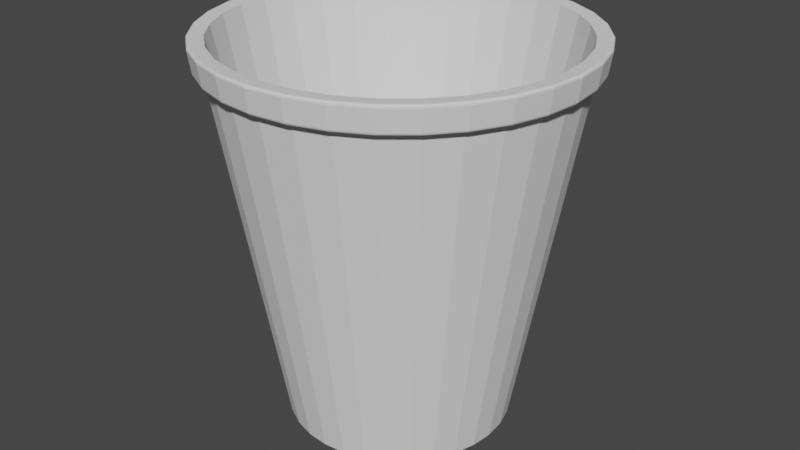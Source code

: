 # Source: copo.blend  (saved by Blender 3.5.10; exported with 4.5.12 LTS)
import bpy
from mathutils import Matrix  # noqa: F401  (used for matrix-valued properties, if any)

bpy.ops.wm.read_factory_settings(use_empty=True)
scene = bpy.context.scene
scene.name = 'Scene'

# ---- collections
col_collection = bpy.data.collections.new('Collection'); scene.collection.children.link(col_collection)

# ---- world
world_world = bpy.data.worlds.new('World'); scene.world = world_world
world_world.use_nodes = True; world_world.node_tree.nodes.clear()
_N = world_world.node_tree.nodes; _L = world_world.node_tree.links
n0 = _N.new('ShaderNodeOutputWorld'); n0.name = 'World Output'; n0.location = (300, 300)
n1 = _N.new('ShaderNodeBackground'); n1.name = 'Background'; n1.location = (10, 300)
n1.inputs[0].default_value = (0.05088, 0.05088, 0.05088, 1.0)
_L.new(n1.outputs[0], n0.inputs[0])
n0.is_active_output = True
world_world.color = (0.05088, 0.05088, 0.05088)
world_world.use_sun_shadow = False
world_world.sun_shadow_jitter_overblur = 0.0

# ---- meshes
me_circle = bpy.data.meshes.new('Circle')
me_circle.from_pydata([(0.0, 1.0, 0.0), (-0.1951, 0.9808, 0.0), (-0.3827, 0.9239, 0.0), (-0.5556, 0.8315, 0.0), (-0.7071, 0.7071, 0.0), (-0.8315, 0.5556, 0.0), (-0.9239, 0.3827, 0.0), (-0.9808, 0.1951, 0.0), (-1.0, 0.0, 0.0), (-0.9808, -0.1951, 0.0), (-0.9239, -0.3827, 0.0), (-0.8315, -0.5556, 0.0), (-0.7071, -0.7071, 0.0), (-0.5556, -0.8315, 0.0), (-0.3827, -0.9239, 0.0), (-0.1951, -0.9808, 0.0), (0.0, -1.0, 0.0), (0.1951, -0.9808, 0.0), (0.3827, -0.9239, 0.0), (0.5556, -0.8315, 0.0), (0.7071, -0.7071, 0.0), (0.8315, -0.5556, 0.0), (0.9239, -0.3827, 0.0), (0.9808, -0.1951, 0.0), (1.0, 0.0, 0.0), (0.9808, 0.1951, 0.0), (0.9239, 0.3827, 0.0), (0.8315, 0.5556, 0.0), (0.7071, 0.7071, 0.0), (0.5556, 0.8315, 0.0), (0.3827, 0.9239, 0.0), (0.1951, 0.9808, 0.0), (4.883e-09, 0.8713, 0.2013), (-0.17, 0.8545, 0.2013), (-0.3334, 0.8049, 0.2013), (-0.484, 0.7244, 0.2013), (-0.6161, 0.6161, 0.2013), (-0.7244, 0.484, 0.2013), (-0.8049, 0.3334, 0.2013), (-0.8545, 0.17, 0.2013), (-0.8713, -4.819e-09, 0.2013), (-0.8545, -0.17, 0.2013), (-0.8049, -0.3334, 0.2013), (-0.7244, -0.484, 0.2013), (-0.6161, -0.6161, 0.2013), (-0.484, -0.7244, 0.2013), (-0.3334, -0.8049, 0.2013), (-0.17, -0.8545, 0.2013), (4.883e-09, -0.8713, 0.2013), (0.17, -0.8545, 0.2013), (0.3334, -0.8049, 0.2013), (0.484, -0.7244, 0.2013), (0.6161, -0.6161, 0.2013), (0.7244, -0.484, 0.2013), (0.8049, -0.3334, 0.2013), (0.8545, -0.17, 0.2013), (0.8713, -4.819e-09, 0.2013), (0.8545, 0.17, 0.2013), (0.8049, 0.3334, 0.2013), (0.7244, 0.484, 0.2013), (0.6161, 0.6161, 0.2013), (0.484, 0.7244, 0.2013), (0.3334, 0.8049, 0.2013), (0.17, 0.8545, 0.2013), (-1.544, -7.292e-09, 3.193), (-1.515, 0.3013, 3.193), (1.427, -0.591, 3.193), (1.284, -0.8581, 3.193), (-1.515, -0.3013, 3.193), (1.515, -0.3013, 3.193), (-1.427, -0.591, 3.193), (1.544, -7.292e-09, 3.193), (-1.284, -0.8581, 3.193), (1.515, 0.3013, 3.193), (-1.092, -1.092, 3.193), (1.427, 0.591, 3.193), (-0.8581, -1.284, 3.193), (1.284, 0.8581, 3.193), (-0.591, -1.427, 3.193), (-0.3013, 1.515, 3.193), (6.222e-09, 1.544, 3.193), (1.092, 1.092, 3.193), (-0.3013, -1.515, 3.193), (-0.591, 1.427, 3.193), (0.8581, 1.284, 3.193), (6.222e-09, -1.544, 3.193), (-0.8581, 1.284, 3.193), (0.591, 1.427, 3.193), (0.3013, -1.515, 3.193), (-1.092, 1.092, 3.193), (0.3013, 1.515, 3.193), (0.591, -1.427, 3.193), (-1.284, 0.8581, 3.193), (0.8581, -1.284, 3.193), (-1.427, 0.591, 3.193), (1.092, -1.092, 3.193), (-0.3221, 1.619, 3.396), (-0.3175, 1.596, 3.421), (-0.3218, 1.618, 3.409), (-0.3201, 1.609, 3.419), (6.242e-09, 1.627, 3.421), (6.202e-09, 1.651, 3.396), (6.257e-09, 1.641, 3.419), (6.228e-09, 1.649, 3.409), (-0.6318, 1.525, 3.396), (-0.6227, 1.503, 3.421), (-0.6312, 1.524, 3.409), (-0.6279, 1.516, 3.419), (-0.9173, 1.373, 3.396), (-0.904, 1.353, 3.421), (-0.9164, 1.371, 3.409), (-0.9115, 1.364, 3.419), (-1.167, 1.167, 3.396), (-1.151, 1.151, 3.421), (-1.166, 1.166, 3.409), (-1.16, 1.16, 3.419), (-1.373, 0.9173, 3.396), (-1.353, 0.904, 3.421), (-1.371, 0.9164, 3.409), (-1.364, 0.9115, 3.419), (-1.525, 0.6318, 3.396), (-1.503, 0.6227, 3.421), (-1.524, 0.6312, 3.409), (-1.516, 0.6279, 3.419), (-1.619, 0.3221, 3.396), (-1.596, 0.3175, 3.421), (-1.618, 0.3218, 3.409), (-1.609, 0.3201, 3.419), (-1.651, -8.998e-09, 3.396), (-1.627, -8.78e-09, 3.421), (-1.649, -9.022e-09, 3.409), (-1.641, -8.906e-09, 3.419), (-1.619, -0.3221, 3.396), (-1.596, -0.3175, 3.421), (-1.618, -0.3218, 3.409), (-1.609, -0.3201, 3.419), (-1.525, -0.6318, 3.396), (-1.503, -0.6227, 3.421), (-1.524, -0.6312, 3.409), (-1.516, -0.6279, 3.419), (-1.373, -0.9173, 3.396), (-1.353, -0.904, 3.421), (-1.371, -0.9164, 3.409), (-1.364, -0.9115, 3.419), (-1.167, -1.167, 3.396), (-1.151, -1.151, 3.421), (-1.166, -1.166, 3.409), (-1.16, -1.16, 3.419), (-0.9173, -1.373, 3.396), (-0.904, -1.353, 3.421), (-0.9164, -1.371, 3.409), (-0.9115, -1.364, 3.419), (-0.6318, -1.525, 3.396), (-0.6227, -1.503, 3.421), (-0.6312, -1.524, 3.409), (-0.6279, -1.516, 3.419), (-0.3221, -1.619, 3.396), (-0.3175, -1.596, 3.421), (-0.3218, -1.618, 3.409), (-0.3201, -1.609, 3.419), (6.202e-09, -1.651, 3.396), (6.242e-09, -1.627, 3.421), (6.228e-09, -1.649, 3.409), (6.257e-09, -1.641, 3.419), (0.3221, -1.619, 3.396), (0.3175, -1.596, 3.421), (0.3218, -1.618, 3.409), (0.3201, -1.609, 3.419), (0.6318, -1.525, 3.396), (0.6227, -1.503, 3.421), (0.6312, -1.524, 3.409), (0.6279, -1.516, 3.419), (0.9173, -1.373, 3.396), (0.904, -1.353, 3.421), (0.9164, -1.371, 3.409), (0.9115, -1.364, 3.419), (1.167, -1.167, 3.396), (1.151, -1.151, 3.421), (1.166, -1.166, 3.409), (1.16, -1.16, 3.419), (1.373, -0.9173, 3.396), (1.353, -0.904, 3.421), (1.371, -0.9164, 3.409), (1.364, -0.9115, 3.419), (1.525, -0.6318, 3.396), (1.503, -0.6227, 3.421), (1.524, -0.6312, 3.409), (1.516, -0.6279, 3.419), (1.619, -0.3221, 3.396), (1.596, -0.3175, 3.421), (1.618, -0.3218, 3.409), (1.609, -0.3201, 3.419), (1.651, -8.998e-09, 3.396), (1.627, -8.78e-09, 3.421), (1.649, -9.022e-09, 3.409), (1.641, -8.906e-09, 3.419), (1.619, 0.3221, 3.396), (1.596, 0.3175, 3.421), (1.618, 0.3218, 3.409), (1.609, 0.3201, 3.419), (1.525, 0.6318, 3.396), (1.503, 0.6227, 3.421), (1.524, 0.6312, 3.409), (1.516, 0.6279, 3.419), (1.373, 0.9173, 3.396), (1.353, 0.904, 3.421), (1.371, 0.9164, 3.409), (1.364, 0.9115, 3.419), (1.167, 1.167, 3.396), (1.151, 1.151, 3.421), (1.166, 1.166, 3.409), (1.16, 1.16, 3.419), (0.9173, 1.373, 3.396), (0.904, 1.353, 3.421), (0.9164, 1.371, 3.409), (0.9115, 1.364, 3.419), (0.6318, 1.525, 3.396), (0.6227, 1.503, 3.421), (0.6312, 1.524, 3.409), (0.6279, 1.516, 3.419), (0.3221, 1.619, 3.396), (0.3175, 1.596, 3.421), (0.3218, 1.618, 3.409), (0.3201, 1.609, 3.419), (-1.623, -8.582e-09, 3.21), (-1.591, -8.244e-09, 3.185), (-1.617, -8.513e-09, 3.197), (-1.606, -8.382e-09, 3.187), (1.5, -0.6212, 3.21), (1.47, -0.6089, 3.185), (1.494, -0.6189, 3.197), (1.483, -0.6144, 3.187), (-1.592, -0.3167, 3.21), (-1.56, -0.3104, 3.185), (-1.586, -0.3155, 3.197), (-1.575, -0.3132, 3.187), (1.592, -0.3167, 3.21), (1.56, -0.3104, 3.185), (1.586, -0.3155, 3.197), (1.575, -0.3132, 3.187), (-1.5, -0.6212, 3.21), (-1.47, -0.6089, 3.185), (-1.494, -0.6189, 3.197), (-1.483, -0.6144, 3.187), (1.623, -8.582e-09, 3.21), (1.591, -8.244e-09, 3.185), (1.617, -8.513e-09, 3.197), (1.606, -8.382e-09, 3.187), (-1.35, -0.9018, 3.21), (-1.323, -0.8839, 3.185), (-1.345, -0.8986, 3.197), (-1.335, -0.892, 3.187), (1.592, 0.3167, 3.21), (1.56, 0.3104, 3.185), (1.586, 0.3155, 3.197), (1.575, 0.3132, 3.187), (-1.148, -1.148, 3.21), (-1.125, -1.125, 3.185), (-1.144, -1.144, 3.197), (-1.135, -1.135, 3.187), (1.5, 0.6212, 3.21), (1.47, 0.6089, 3.185), (1.494, 0.6189, 3.197), (1.483, 0.6144, 3.187), (-0.9018, -1.35, 3.21), (-0.8839, -1.323, 3.185), (-0.8986, -1.345, 3.197), (-0.892, -1.335, 3.187), (1.35, 0.9018, 3.21), (1.323, 0.8839, 3.185), (1.345, 0.8986, 3.197), (1.335, 0.892, 3.187), (-0.6212, -1.5, 3.21), (-0.6089, -1.47, 3.185), (-0.6189, -1.494, 3.197), (-0.6144, -1.483, 3.187), (-0.3167, 1.592, 3.21), (-0.3104, 1.56, 3.185), (-0.3155, 1.586, 3.197), (-0.3132, 1.575, 3.187), (1.148, 1.148, 3.21), (1.125, 1.125, 3.185), (1.144, 1.144, 3.197), (1.135, 1.135, 3.187), (-0.3167, -1.592, 3.21), (-0.3104, -1.56, 3.185), (-0.3155, -1.586, 3.197), (-0.3132, -1.575, 3.187), (-0.6212, 1.5, 3.21), (-0.6089, 1.47, 3.185), (-0.6189, 1.494, 3.197), (-0.6144, 1.483, 3.187), (0.9018, 1.35, 3.21), (0.8839, 1.323, 3.185), (0.8986, 1.345, 3.197), (0.892, 1.335, 3.187), (5.864e-09, -1.623, 3.21), (5.812e-09, -1.591, 3.185), (5.835e-09, -1.617, 3.197), (5.821e-09, -1.606, 3.187), (-0.9018, 1.35, 3.21), (-0.8839, 1.323, 3.185), (-0.8986, 1.345, 3.197), (-0.892, 1.335, 3.187), (0.6212, 1.5, 3.21), (0.6089, 1.47, 3.185), (0.6189, 1.494, 3.197), (0.6144, 1.483, 3.187), (0.3167, -1.592, 3.21), (0.3104, -1.56, 3.185), (0.3155, -1.586, 3.197), (0.3132, -1.575, 3.187), (-1.148, 1.148, 3.21), (-1.125, 1.125, 3.185), (-1.144, 1.144, 3.197), (-1.135, 1.135, 3.187), (0.3167, 1.592, 3.21), (0.3104, 1.56, 3.185), (0.3155, 1.586, 3.197), (0.3132, 1.575, 3.187), (0.6212, -1.5, 3.21), (0.6089, -1.47, 3.185), (0.6189, -1.494, 3.197), (0.6144, -1.483, 3.187), (-1.35, 0.9018, 3.21), (-1.323, 0.8839, 3.185), (-1.345, 0.8986, 3.197), (-1.335, 0.892, 3.187), (0.9018, -1.35, 3.21), (0.8839, -1.323, 3.185), (0.8986, -1.345, 3.197), (0.892, -1.335, 3.187), (-1.5, 0.6212, 3.21), (-1.47, 0.6089, 3.185), (-1.494, 0.6189, 3.197), (-1.483, 0.6144, 3.187), (1.148, -1.148, 3.21), (1.125, -1.125, 3.185), (1.144, -1.144, 3.197), (1.135, -1.135, 3.187), (-1.56, 0.3104, 3.185), (-1.592, 0.3167, 3.21), (-1.575, 0.3132, 3.187), (-1.586, 0.3155, 3.197), (1.323, -0.8839, 3.185), (1.35, -0.9018, 3.21), (1.335, -0.892, 3.187), (1.345, -0.8986, 3.197), (5.812e-09, 1.591, 3.185), (5.864e-09, 1.623, 3.21), (5.821e-09, 1.606, 3.187), (5.835e-09, 1.617, 3.197), (-0.295, 1.483, 3.413), (6.202e-09, 1.512, 3.413), (-0.5787, 1.397, 3.413), (-0.8402, 1.257, 3.413), (-1.069, 1.069, 3.413), (-1.257, 0.8402, 3.413), (-1.397, 0.5787, 3.413), (-1.483, 0.295, 3.413), (-1.512, -7.634e-09, 3.413), (-1.483, -0.295, 3.413), (-1.397, -0.5787, 3.413), (-1.257, -0.8402, 3.413), (-1.069, -1.069, 3.413), (-0.8402, -1.257, 3.413), (-0.5787, -1.397, 3.413), (-0.295, -1.483, 3.413), (6.202e-09, -1.512, 3.413), (0.295, -1.483, 3.413), (0.5787, -1.397, 3.413), (0.8402, -1.257, 3.413), (1.069, -1.069, 3.413), (1.257, -0.8402, 3.413), (1.397, -0.5787, 3.413), (1.483, -0.295, 3.413), (1.512, -7.634e-09, 3.413), (1.483, 0.295, 3.413), (1.397, 0.5787, 3.413), (1.257, 0.8402, 3.413), (1.069, 1.069, 3.413), (0.8402, 1.257, 3.413), (0.5787, 1.397, 3.413), (0.295, 1.483, 3.413)], [], [(1, 0, 31, 30, 29, 28, 27, 26, 25, 24, 23, 22, 21, 20, 19, 18, 17, 16, 15, 14, 13, 12, 11, 10, 9, 8, 7, 6, 5, 4, 3, 2), (33, 34, 35, 36, 37, 38, 39, 40, 41, 42, 43, 44, 45, 46, 47, 48, 49, 50, 51, 52, 53, 54, 55, 56, 57, 58, 59, 60, 61, 62, 63, 32), (372, 371, 173, 177), (70, 72, 249, 241), (308, 320, 168, 164), (71, 73, 253, 245), (296, 308, 164, 160), (72, 74, 257, 249), (284, 296, 160, 156), (73, 75, 261, 253), (272, 284, 156, 152), (74, 76, 265, 257), (264, 272, 152, 148), (75, 77, 269, 261), (256, 264, 148, 144), (76, 78, 273, 265), (248, 256, 144, 140), (77, 81, 281, 269), (240, 248, 140, 136), (81, 84, 293, 281), (232, 240, 136, 132), (78, 82, 285, 273), (224, 232, 132, 128), (79, 83, 289, 277), (341, 224, 128, 124), (80, 79, 277, 348), (332, 341, 124, 120), (82, 85, 297, 285), (324, 332, 120, 116), (316, 349, 101, 220), (83, 86, 301, 289), (312, 324, 116, 112), (304, 316, 220, 216), (20, 21, 67, 95), (6, 7, 65, 94), (19, 20, 95, 93), (5, 6, 94, 92), (18, 19, 93, 91), (31, 0, 80, 90), (4, 5, 92, 89), (17, 18, 91, 88), (30, 31, 90, 87), (3, 4, 89, 86), (16, 17, 88, 85), (29, 30, 87, 84), (2, 3, 86, 83), (15, 16, 85, 82), (28, 29, 84, 81), (1, 2, 83, 79), (14, 15, 82, 78), (27, 28, 81, 77), (0, 1, 79, 80), (13, 14, 78, 76), (26, 27, 77, 75), (12, 13, 76, 74), (25, 26, 75, 73), (11, 12, 74, 72), (24, 25, 73, 71), (10, 11, 72, 70), (23, 24, 71, 69), (9, 10, 70, 68), (22, 23, 69, 66), (8, 9, 68, 64), (21, 22, 66, 67), (7, 8, 64, 65), (361, 360, 129, 133), (375, 374, 185, 189), (362, 361, 133, 137), (376, 375, 189, 193), (363, 362, 137, 141), (377, 376, 193, 197), (364, 363, 141, 145), (378, 377, 197, 201), (365, 364, 145, 149), (379, 378, 201, 205), (366, 365, 149, 153), (380, 379, 205, 209), (367, 366, 153, 157), (354, 352, 97, 105), (381, 380, 209, 213), (368, 367, 157, 161), (353, 383, 221, 100), (382, 381, 213, 217), (369, 368, 161, 165), (356, 355, 109, 113), (383, 382, 217, 221), (370, 369, 165, 169), (357, 356, 113, 117), (64, 68, 233, 225), (320, 328, 172, 168), (358, 357, 117, 121), (355, 354, 105, 109), (371, 370, 169, 173), (359, 358, 121, 125), (373, 372, 177, 181), (360, 359, 125, 129), (374, 373, 181, 185), (69, 71, 245, 237), (95, 67, 344, 337), (328, 336, 176, 172), (67, 66, 229, 344), (94, 65, 340, 333), (336, 345, 180, 176), (65, 64, 225, 340), (93, 95, 337, 329), (345, 228, 184, 180), (68, 70, 241, 233), (92, 94, 333, 325), (228, 236, 188, 184), (66, 69, 237, 229), (91, 93, 329, 321), (236, 244, 192, 188), (90, 80, 348, 317), (244, 252, 196, 192), (89, 92, 325, 313), (252, 260, 200, 196), (88, 91, 321, 309), (260, 268, 204, 200), (349, 276, 96, 101), (87, 90, 317, 305), (268, 280, 208, 204), (276, 288, 104, 96), (86, 89, 313, 301), (280, 292, 212, 208), (288, 300, 108, 104), (85, 88, 309, 297), (292, 304, 216, 212), (300, 312, 112, 108), (84, 87, 305, 293), (97, 100, 102, 99), (99, 102, 103, 98), (98, 103, 101, 96), (105, 97, 99, 107), (107, 99, 98, 106), (106, 98, 96, 104), (109, 105, 107, 111), (111, 107, 106, 110), (110, 106, 104, 108), (113, 109, 111, 115), (115, 111, 110, 114), (114, 110, 108, 112), (117, 113, 115, 119), (119, 115, 114, 118), (118, 114, 112, 116), (121, 117, 119, 123), (123, 119, 118, 122), (122, 118, 116, 120), (125, 121, 123, 127), (127, 123, 122, 126), (126, 122, 120, 124), (129, 125, 127, 131), (131, 127, 126, 130), (130, 126, 124, 128), (133, 129, 131, 135), (135, 131, 130, 134), (134, 130, 128, 132), (137, 133, 135, 139), (139, 135, 134, 138), (138, 134, 132, 136), (141, 137, 139, 143), (143, 139, 138, 142), (142, 138, 136, 140), (145, 141, 143, 147), (147, 143, 142, 146), (146, 142, 140, 144), (149, 145, 147, 151), (151, 147, 146, 150), (150, 146, 144, 148), (153, 149, 151, 155), (155, 151, 150, 154), (154, 150, 148, 152), (157, 153, 155, 159), (159, 155, 154, 158), (158, 154, 152, 156), (161, 157, 159, 163), (163, 159, 158, 162), (162, 158, 156, 160), (165, 161, 163, 167), (167, 163, 162, 166), (166, 162, 160, 164), (169, 165, 167, 171), (171, 167, 166, 170), (170, 166, 164, 168), (173, 169, 171, 175), (175, 171, 170, 174), (174, 170, 168, 172), (177, 173, 175, 179), (179, 175, 174, 178), (178, 174, 172, 176), (181, 177, 179, 183), (183, 179, 178, 182), (182, 178, 176, 180), (185, 181, 183, 187), (187, 183, 182, 186), (186, 182, 180, 184), (189, 185, 187, 191), (191, 187, 186, 190), (190, 186, 184, 188), (193, 189, 191, 195), (195, 191, 190, 194), (194, 190, 188, 192), (197, 193, 195, 199), (199, 195, 194, 198), (198, 194, 192, 196), (201, 197, 199, 203), (203, 199, 198, 202), (202, 198, 196, 200), (205, 201, 203, 207), (207, 203, 202, 206), (206, 202, 200, 204), (209, 205, 207, 211), (211, 207, 206, 210), (210, 206, 204, 208), (213, 209, 211, 215), (215, 211, 210, 214), (214, 210, 208, 212), (217, 213, 215, 219), (219, 215, 214, 218), (218, 214, 212, 216), (221, 217, 219, 223), (223, 219, 218, 222), (222, 218, 216, 220), (100, 221, 223, 102), (102, 223, 222, 103), (103, 222, 220, 101), (345, 336, 338, 347), (347, 338, 339, 346), (346, 339, 337, 344), (341, 332, 334, 343), (343, 334, 335, 342), (342, 335, 333, 340), (336, 328, 330, 338), (338, 330, 331, 339), (339, 331, 329, 337), (332, 324, 326, 334), (334, 326, 327, 335), (335, 327, 325, 333), (328, 320, 322, 330), (330, 322, 323, 331), (331, 323, 321, 329), (349, 316, 318, 351), (351, 318, 319, 350), (350, 319, 317, 348), (324, 312, 314, 326), (326, 314, 315, 327), (327, 315, 313, 325), (320, 308, 310, 322), (322, 310, 311, 323), (323, 311, 309, 321), (316, 304, 306, 318), (318, 306, 307, 319), (319, 307, 305, 317), (312, 300, 302, 314), (314, 302, 303, 315), (315, 303, 301, 313), (308, 296, 298, 310), (310, 298, 299, 311), (311, 299, 297, 309), (304, 292, 294, 306), (306, 294, 295, 307), (307, 295, 293, 305), (300, 288, 290, 302), (302, 290, 291, 303), (303, 291, 289, 301), (296, 284, 286, 298), (298, 286, 287, 299), (299, 287, 285, 297), (292, 280, 282, 294), (294, 282, 283, 295), (295, 283, 281, 293), (288, 276, 278, 290), (290, 278, 279, 291), (291, 279, 277, 289), (284, 272, 274, 286), (286, 274, 275, 287), (287, 275, 273, 285), (280, 268, 270, 282), (282, 270, 271, 283), (283, 271, 269, 281), (276, 349, 351, 278), (278, 351, 350, 279), (279, 350, 348, 277), (272, 264, 266, 274), (274, 266, 267, 275), (275, 267, 265, 273), (268, 260, 262, 270), (270, 262, 263, 271), (271, 263, 261, 269), (264, 256, 258, 266), (266, 258, 259, 267), (267, 259, 257, 265), (260, 252, 254, 262), (262, 254, 255, 263), (263, 255, 253, 261), (256, 248, 250, 258), (258, 250, 251, 259), (259, 251, 249, 257), (252, 244, 246, 254), (254, 246, 247, 255), (255, 247, 245, 253), (248, 240, 242, 250), (250, 242, 243, 251), (251, 243, 241, 249), (244, 236, 238, 246), (246, 238, 239, 247), (247, 239, 237, 245), (240, 232, 234, 242), (242, 234, 235, 243), (243, 235, 233, 241), (236, 228, 230, 238), (238, 230, 231, 239), (239, 231, 229, 237), (232, 224, 226, 234), (234, 226, 227, 235), (235, 227, 225, 233), (228, 345, 347, 230), (230, 347, 346, 231), (231, 346, 344, 229), (224, 341, 343, 226), (226, 343, 342, 227), (227, 342, 340, 225), (352, 353, 100, 97), (33, 32, 353, 352), (34, 33, 352, 354), (35, 34, 354, 355), (36, 35, 355, 356), (37, 36, 356, 357), (38, 37, 357, 358), (39, 38, 358, 359), (40, 39, 359, 360), (41, 40, 360, 361), (42, 41, 361, 362), (43, 42, 362, 363), (44, 43, 363, 364), (45, 44, 364, 365), (46, 45, 365, 366), (47, 46, 366, 367), (48, 47, 367, 368), (49, 48, 368, 369), (50, 49, 369, 370), (51, 50, 370, 371), (52, 51, 371, 372), (53, 52, 372, 373), (54, 53, 373, 374), (55, 54, 374, 375), (56, 55, 375, 376), (57, 56, 376, 377), (58, 57, 377, 378), (59, 58, 378, 379), (60, 59, 379, 380), (61, 60, 380, 381), (62, 61, 381, 382), (63, 62, 382, 383), (32, 63, 383, 353)])
_uv = me_circle.uv_layers.new(name='UVMap')
_uv.uv.foreach_set('vector', [0.0, 0.0, 0.0, 0.0, 0.0, 0.0, 0.0, 0.0, 0.0, 0.0, 0.0, 0.0, 0.0, 0.0, 0.0, 0.0, 0.0, 0.0, 0.0, 0.0, 0.0, 0.0, 0.0, 0.0, 0.0, 0.0, 0.0, 0.0, 0.0, 0.0, 0.0, 0.0, 0.0, 0.0, 0.0, 0.0, 0.0, 0.0, 0.0, 0.0, 0.0, 0.0, 0.0, 0.0, 0.0, 0.0, 0.0, 0.0, 0.0, 0.0, 0.0, 0.0, 0.0, 0.0, 0.0, 0.0, 0.0, 0.0, 0.0, 0.0, 0.0, 0.0, 0.0, 0.0, 0.0, 0.0, 0.0, 0.0, 0.0, 0.0, 0.0, 0.0, 0.0, 0.0, 0.0, 0.0, 0.0, 0.0, 0.0, 0.0, 0.0, 0.0, 0.0, 0.0, 0.0, 0.0, 0.0, 0.0, 0.0, 0.0, 0.0, 0.0, 0.0, 0.0, 0.0, 0.0, 0.0, 0.0, 0.0, 0.0, 0.0, 0.0, 0.0, 0.0, 0.0, 0.0, 0.0, 0.0, 0.0, 0.0, 0.0, 0.0, 0.0, 0.0, 0.0, 0.0, 0.0, 0.0, 0.0, 0.0, 0.0, 0.0, 0.0, 0.0, 0.0, 0.0, 0.0, 0.0, 0.0, 0.0, 0.0, 0.0, 0.0, 0.0, 0.0, 0.0, 0.0, 0.0, 0.0, 0.0, 0.0, 0.0, 0.0, 0.0, 0.0, 0.0, 0.0, 0.0, 0.0, 0.0, 0.0, 0.0, 0.0, 0.0, 0.0, 0.0, 0.0, 0.0, 0.0, 0.0, 0.0, 0.0, 0.0, 0.0, 0.0, 0.0, 0.0, 0.0, 0.0, 0.0, 0.0, 0.0, 0.0, 0.0, 0.0, 0.0, 0.0, 0.0, 0.0, 0.0, 0.0, 0.0, 0.0, 0.0, 0.0, 0.0, 0.0, 0.0, 0.0, 0.0, 0.0, 0.0, 0.0, 0.0, 0.0, 0.0, 0.0, 0.0, 0.0, 0.0, 0.0, 0.0, 0.0, 0.0, 0.0, 0.0, 0.0, 0.0, 0.0, 0.0, 0.0, 0.0, 0.0, 0.0, 0.0, 0.0, 0.0, 0.0, 0.0, 0.0, 0.0, 0.0, 0.0, 0.0, 0.0, 0.0, 0.0, 0.0, 0.0, 0.0, 0.0, 0.0, 0.0, 0.0, 0.0, 0.0, 0.0, 0.0, 0.0, 0.0, 0.0, 0.0, 0.0, 0.0, 0.0, 0.0, 0.0, 0.0, 0.0, 0.0, 0.0, 0.0, 0.0, 0.0, 0.0, 0.0, 0.0, 0.0, 0.0, 0.0, 0.0, 0.0, 0.0, 0.0, 0.0, 0.0, 0.0, 0.0, 0.0, 0.0, 0.0, 0.0, 0.0, 0.0, 0.0, 0.0, 0.0, 0.0, 0.0, 0.0, 0.0, 0.0, 0.0, 0.0, 0.0, 0.0, 0.0, 0.0, 0.0, 0.0, 0.0, 0.0, 0.0, 0.0, 0.0, 0.0, 0.0, 0.0, 0.0, 0.0, 0.0, 0.0, 0.0, 0.0, 0.0, 0.0, 0.0, 0.0, 0.0, 0.0, 0.0, 0.0, 0.0, 0.0, 0.0, 0.0, 0.0, 0.0, 0.0, 0.0, 0.0, 0.0, 0.0, 0.0, 0.0, 0.0, 0.0, 0.0, 0.0, 0.0, 0.0, 0.0, 0.0, 0.0, 0.0, 0.0, 0.0, 0.0, 0.0, 0.0, 0.0, 0.0, 0.0, 0.0, 0.0, 0.0, 0.0, 0.0, 0.0, 0.0, 0.0, 0.0, 0.0, 0.0, 0.0, 0.0, 0.0, 0.0, 0.0, 0.0, 0.0, 0.0, 0.0, 0.0, 0.0, 0.0, 0.0, 0.0, 0.0, 0.0, 0.0, 0.0, 0.0, 0.0, 0.0, 0.0, 0.0, 0.0, 0.0, 0.0, 0.0, 0.0, 0.0, 0.0, 0.0, 0.0, 0.0, 0.0, 0.0, 0.0, 0.0, 0.0, 0.0, 0.0, 0.0, 0.0, 0.0, 0.0, 0.0, 0.0, 0.0, 0.0, 0.0, 0.0, 0.0, 0.0, 0.0, 0.0, 0.0, 0.0, 0.0, 0.0, 0.0, 0.0, 0.0, 0.0, 0.0, 0.0, 0.0, 0.0, 0.0, 0.0, 0.0, 0.0, 0.0, 0.0, 0.0, 0.0, 0.0, 0.0, 0.0, 0.0, 0.0, 0.0, 0.0, 0.0, 0.0, 0.0, 0.0, 0.0, 0.0, 0.0, 0.0, 0.0, 0.0, 0.0, 0.0, 0.0, 0.0, 0.0, 0.0, 0.0, 0.0, 0.0, 0.0, 0.0, 0.0, 0.0, 0.0, 0.0, 0.0, 0.0, 0.0, 0.0, 0.0, 0.0, 0.0, 0.0, 0.0, 0.0, 0.0, 0.0, 0.0, 0.0, 0.0, 0.0, 0.0, 0.0, 0.0, 0.0, 0.0, 0.0, 0.0, 0.0, 0.0, 0.0, 0.0, 0.0, 0.0, 0.0, 0.0, 0.0, 0.0, 0.0, 0.0, 0.0, 0.0, 0.0, 0.0, 0.0, 0.0, 0.0, 0.0, 0.0, 0.0, 0.0, 0.0, 0.0, 0.0, 0.0, 0.0, 0.0, 0.0, 0.0, 0.0, 0.0, 0.0, 0.0, 0.0, 0.0, 0.0, 0.0, 0.0, 0.0, 0.0, 0.0, 0.0, 0.0, 0.0, 0.0, 0.0, 0.0, 0.0, 0.0, 0.0, 0.0, 0.0, 0.0, 0.0, 0.0, 0.0, 0.0, 0.0, 0.0, 0.0, 0.0, 0.0, 0.0, 0.0, 0.0, 0.0, 0.0, 0.0, 0.0, 0.0, 0.0, 0.0, 0.0, 0.0, 0.0, 0.0, 0.0, 0.0, 0.0, 0.0, 0.0, 0.0, 0.0, 0.0, 0.0, 0.0, 0.0, 0.0, 0.0, 0.0, 0.0, 0.0, 0.0, 0.0, 0.0, 0.0, 0.0, 0.0, 0.0, 0.0, 0.0, 0.0, 0.0, 0.0, 0.0, 0.0, 0.0, 0.0, 0.0, 0.0, 0.0, 0.0, 0.0, 0.0, 0.0, 0.0, 0.0, 0.0, 0.0, 0.0, 0.0, 0.0, 0.0, 0.0, 0.0, 0.0, 0.0, 0.0, 0.0, 0.0, 0.0, 0.0, 0.0, 0.0, 0.0, 0.0, 0.0, 0.0, 0.0, 0.0, 0.0, 0.0, 0.0, 0.0, 0.0, 0.0, 0.0, 0.0, 0.0, 0.0, 0.0, 0.0, 0.0, 0.0, 0.0, 0.0, 0.0, 0.0, 0.0, 0.0, 0.0, 0.0, 0.0, 0.0, 0.0, 0.0, 0.0, 0.0, 0.0, 0.0, 0.0, 0.0, 0.0, 0.0, 0.0, 0.0, 0.0, 0.0, 0.0, 0.0, 0.0, 0.0, 0.0, 0.0, 0.0, 0.0, 0.0, 0.0, 0.0, 0.0, 0.0, 0.0, 0.0, 0.0, 0.0, 0.0, 0.0, 0.0, 0.0, 0.0, 0.0, 0.0, 0.0, 0.0, 0.0, 0.0, 0.0, 0.0, 0.0, 0.0, 0.0, 0.0, 0.0, 0.0, 0.0, 0.0, 0.0, 0.0, 0.0, 0.0, 0.0, 0.0, 0.0, 0.0, 0.0, 0.0, 0.0, 0.0, 0.0, 0.0, 0.0, 0.0, 0.0, 0.0, 0.0, 0.0, 0.0, 0.0, 0.0, 0.0, 0.0, 0.0, 0.0, 0.0, 0.0, 0.0, 0.0, 0.0, 0.0, 0.0, 0.0, 0.0, 0.0, 0.0, 0.0, 0.0, 0.0, 0.0, 0.0, 0.0, 0.0, 0.0, 0.0, 0.0, 0.0, 0.0, 0.0, 0.0, 0.0, 0.0, 0.0, 0.0, 0.0, 0.0, 0.0, 0.0, 0.0, 0.0, 0.0, 0.0, 0.0, 0.0, 0.0, 0.0, 0.0, 0.0, 0.0, 0.0, 0.0, 0.0, 0.0, 0.0, 0.0, 0.0, 0.0, 0.0, 0.0, 0.0, 0.0, 0.0, 0.0, 0.0, 0.0, 0.0, 0.0, 0.0, 0.0, 0.0, 0.0, 0.0, 0.0, 0.0, 0.0, 0.0, 0.0, 0.0, 0.0, 0.0, 0.0, 0.0, 0.0, 0.0, 0.0, 0.0, 0.0, 0.0, 0.0, 0.0, 0.0, 0.0, 0.0, 0.0, 0.0, 0.0, 0.0, 0.0, 0.0, 0.0, 0.0, 0.0, 0.0, 0.0, 0.0, 0.0, 0.0, 0.0, 0.0, 0.0, 0.0, 0.0, 0.0, 0.0, 0.0, 0.0, 0.0, 0.0, 0.0, 0.0, 0.0, 0.0, 0.0, 0.0, 0.0, 0.0, 0.0, 0.0, 0.0, 0.0, 0.0, 0.0, 0.0, 0.0, 0.0, 0.0, 0.0, 0.0, 0.0, 0.0, 0.0, 0.0, 0.0, 0.0, 0.0, 0.0, 0.0, 0.0, 0.0, 0.0, 0.0, 0.0, 0.0, 0.0, 0.0, 0.0, 0.0, 0.0, 0.0, 0.0, 0.0, 0.0, 0.0, 0.0, 0.0, 0.0, 0.0, 0.0, 0.0, 0.0, 0.0, 0.0, 0.0, 0.0, 0.0, 0.0, 0.0, 0.0, 0.0, 0.0, 0.0, 0.0, 0.0, 0.0, 0.0, 0.0, 0.0, 0.0, 0.0, 0.0, 0.0, 0.0, 0.0, 0.0, 0.0, 0.0, 0.0, 0.0, 0.0, 0.0, 0.0, 0.0, 0.0, 0.0, 0.0, 0.0, 0.0, 0.0, 0.0, 0.0, 0.0, 0.0, 0.0, 0.0, 0.0, 0.0, 0.0, 0.0, 0.0, 0.0, 0.0, 0.0, 0.0, 0.0, 0.0, 0.0, 0.0, 0.0, 0.0, 0.0, 0.0, 0.0, 0.0, 0.0, 0.0, 0.0, 0.0, 0.0, 0.0, 0.0, 0.0, 0.0, 0.0, 0.0, 0.0, 0.0, 0.0, 0.0, 0.0, 0.0, 0.0, 0.0, 0.0, 0.0, 0.0, 0.0, 0.0, 0.0, 0.0, 0.0, 0.0, 0.0, 0.0, 0.0, 0.0, 0.0, 0.0, 0.0, 0.0, 0.0, 0.0, 0.0, 0.0, 0.0, 0.0, 0.0, 0.0, 0.0, 0.0, 0.0, 0.0, 0.0, 0.0, 0.0, 0.0, 0.0, 0.0, 0.0, 0.0, 0.0, 0.0, 0.0, 0.0, 0.0, 0.0, 0.0, 0.0, 0.0, 0.0, 0.0, 0.0, 0.0, 0.0, 0.0, 0.0, 0.0, 0.0, 0.0, 0.0, 0.0, 0.0, 0.0, 0.0, 0.0, 0.0, 0.0, 0.0, 0.0, 0.0, 0.0, 0.0, 0.0, 0.0, 0.0, 0.0, 0.0, 0.0, 0.0, 0.0, 0.0, 0.0, 0.0, 0.0, 0.0, 0.0, 0.0, 0.0, 0.0, 0.0, 0.0, 0.0, 0.0, 0.0, 0.0, 0.0, 0.0, 0.0, 0.0, 0.0, 0.0, 0.0, 0.0, 0.0, 0.0, 0.0, 0.0, 0.0, 0.0, 0.0, 0.0, 0.0, 0.0, 0.0, 0.0, 0.0, 0.0, 0.0, 0.0, 0.0, 0.0, 0.0, 0.0, 0.0, 0.0, 0.0, 0.0, 0.0, 0.0, 0.0, 0.0, 0.0, 0.0, 0.0, 0.0, 0.0, 0.0, 0.0, 0.0, 0.0, 0.0, 0.0, 0.0, 0.0, 0.0, 0.0, 0.0, 0.0, 0.0, 0.0, 0.0, 0.0, 0.0, 0.0, 0.0, 0.0, 0.0, 0.0, 0.0, 0.0, 0.0, 0.0, 0.0, 0.0, 0.0, 0.0, 0.0, 0.0, 0.0, 0.0, 0.0, 0.0, 0.0, 0.0, 0.0, 0.0, 0.0, 0.0, 0.0, 0.0, 0.0, 0.0, 0.0, 0.0, 0.0, 0.0, 0.0, 0.0, 0.0, 0.0, 0.0, 0.0, 0.0, 0.0, 0.0, 0.0, 0.0, 0.0, 0.0, 0.0, 0.0, 0.0, 0.0, 0.0, 0.0, 0.0, 0.0, 0.0, 0.0, 0.0, 0.0, 0.0, 0.0, 0.0, 0.0, 0.0, 0.0, 0.0, 0.0, 0.0, 0.0, 0.0, 0.0, 0.0, 0.0, 0.0, 0.0, 0.0, 0.0, 0.0, 0.0, 0.0, 0.0, 0.0, 0.0, 0.0, 0.0, 0.0, 0.0, 0.0, 0.0, 0.0, 0.0, 0.0, 0.0, 0.0, 0.0, 0.0, 0.0, 0.0, 0.0, 0.0, 0.0, 0.0, 0.0, 0.0, 0.0, 0.0, 0.0, 0.0, 0.0, 0.0, 0.0, 0.0, 0.0, 0.0, 0.0, 0.0, 0.0, 0.0, 0.0, 0.0, 0.0, 0.0, 0.0, 0.0, 0.0, 0.0, 0.0, 0.0, 0.0, 0.0, 0.0, 0.0, 0.0, 0.0, 0.0, 0.0, 0.0, 0.0, 0.0, 0.0, 0.0, 0.0, 0.0, 0.0, 0.0, 0.0, 0.0, 0.0, 0.0, 0.0, 0.0, 0.0, 0.0, 0.0, 0.0, 0.0, 0.0, 0.0, 0.0, 0.0, 0.0, 0.0, 0.0, 0.0, 0.0, 0.0, 0.0, 0.0, 0.0, 0.0, 0.0, 0.0, 0.0, 0.0, 0.0, 0.0, 0.0, 0.0, 0.0, 0.0, 0.0, 0.0, 0.0, 0.0, 0.0, 0.0, 0.0, 0.0, 0.0, 0.0, 0.0, 0.0, 0.0, 0.0, 0.0, 0.0, 0.0, 0.0, 0.0, 0.0, 0.0, 0.0, 0.0, 0.0, 0.0, 0.0, 0.0, 0.0, 0.0, 0.0, 0.0, 0.0, 0.0, 0.0, 0.0, 0.0, 0.0, 0.0, 0.0, 0.0, 0.0, 0.0, 0.0, 0.0, 0.0, 0.0, 0.0, 0.0, 0.0, 0.0, 0.0, 0.0, 0.0, 0.0, 0.0, 0.0, 0.0, 0.0, 0.0, 0.0, 0.0, 0.0, 0.0, 0.0, 0.0, 0.0, 0.0, 0.0, 0.0, 0.0, 0.0, 0.0, 0.0, 0.0, 0.0, 0.0, 0.0, 0.0, 0.0, 0.0, 0.0, 0.0, 0.0, 0.0, 0.0, 0.0, 0.0, 0.0, 0.0, 0.0, 0.0, 0.0, 0.0, 0.0, 0.0, 0.0, 0.0, 0.0, 0.0, 0.0, 0.0, 0.0, 0.0, 0.0, 0.0, 0.0, 0.0, 0.0, 0.0, 0.0, 0.0, 0.0, 0.0, 0.0, 0.0, 0.0, 0.0, 0.0, 0.0, 0.0, 0.0, 0.0, 0.0, 0.0, 0.0, 0.0, 0.0, 0.0, 0.0, 0.0, 0.0, 0.0, 0.0, 0.0, 0.0, 0.0, 0.0, 0.0, 0.0, 0.0, 0.0, 0.0, 0.0, 0.0, 0.0, 0.0, 0.0, 0.0, 0.0, 0.0, 0.0, 0.0, 0.0, 0.0, 0.0, 0.0, 0.0, 0.0, 0.0, 0.0, 0.0, 0.0, 0.0, 0.0, 0.0, 0.0, 0.0, 0.0, 0.0, 0.0, 0.0, 0.0, 0.0, 0.0, 0.0, 0.0, 0.0, 0.0, 0.0, 0.0, 0.0, 0.0, 0.0, 0.0, 0.0, 0.0, 0.0, 0.0, 0.0, 0.0, 0.0, 0.0, 0.0, 0.0, 0.0, 0.0, 0.0, 0.0, 0.0, 0.0, 0.0, 0.0, 0.0, 0.0, 0.0, 0.0, 0.0, 0.0, 0.0, 0.0, 0.0, 0.0, 0.0, 0.0, 0.0, 0.0, 0.0, 0.0, 0.0, 0.0, 0.0, 0.0, 0.0, 0.0, 0.0, 0.0, 0.0, 0.0, 0.0, 0.0, 0.0, 0.0, 0.0, 0.0, 0.0, 0.0, 0.0, 0.0, 0.0, 0.0, 0.0, 0.0, 0.0, 0.0, 0.0, 0.0, 0.0, 0.0, 0.0, 0.0, 0.0, 0.0, 0.0, 0.0, 0.0, 0.0, 0.0, 0.0, 0.0, 0.0, 0.0, 0.0, 0.0, 0.0, 0.0, 0.0, 0.0, 0.0, 0.0, 0.0, 0.0, 0.0, 0.0, 0.0, 0.0, 0.0, 0.0, 0.0, 0.0, 0.0, 0.0, 0.0, 0.0, 0.0, 0.0, 0.0, 0.0, 0.0, 0.0, 0.0, 0.0, 0.0, 0.0, 0.0, 0.0, 0.0, 0.0, 0.0, 0.0, 0.0, 0.0, 0.0, 0.0, 0.0, 0.0, 0.0, 0.0, 0.0, 0.0, 0.0, 0.0, 0.0, 0.0, 0.0, 0.0, 0.0, 0.0, 0.0, 0.0, 0.0, 0.0, 0.0, 0.0, 0.0, 0.0, 0.0, 0.0, 0.0, 0.0, 0.0, 0.0, 0.0, 0.0, 0.0, 0.0, 0.0, 0.0, 0.0, 0.0, 0.0, 0.0, 0.0, 0.0, 0.0, 0.0, 0.0, 0.0, 0.0, 0.0, 0.0, 0.0, 0.0, 0.0, 0.0, 0.0, 0.0, 0.0, 0.0, 0.0, 0.0, 0.0, 0.0, 0.0, 0.0, 0.0, 0.0, 0.0, 0.0, 0.0, 0.0, 0.0, 0.0, 0.0, 0.0, 0.0, 0.0, 0.0, 0.0, 0.0, 0.0, 0.0, 0.0, 0.0, 0.0, 0.0, 0.0, 0.0, 0.0, 0.0, 0.0, 0.0, 0.0, 0.0, 0.0, 0.0, 0.0, 0.0, 0.0, 0.0, 0.0, 0.0, 0.0, 0.0, 0.0, 0.0, 0.0, 0.0, 0.0, 0.0, 0.0, 0.0, 0.0, 0.0, 0.0, 0.0, 0.0, 0.0, 0.0, 0.0, 0.0, 0.0, 0.0, 0.0, 0.0, 0.0, 0.0, 0.0, 0.0, 0.0, 0.0, 0.0, 0.0, 0.0, 0.0, 0.0, 0.0, 0.0, 0.0, 0.0, 0.0, 0.0, 0.0, 0.0, 0.0, 0.0, 0.0, 0.0, 0.0, 0.0, 0.0, 0.0, 0.0, 0.0, 0.0, 0.0, 0.0, 0.0, 0.0, 0.0, 0.0, 0.0, 0.0, 0.0, 0.0, 0.0, 0.0, 0.0, 0.0, 0.0, 0.0, 0.0, 0.0, 0.0, 0.0, 0.0, 0.0, 0.0, 0.0, 0.0, 0.0, 0.0, 0.0, 0.0, 0.0, 0.0, 0.0, 0.0, 0.0, 0.0, 0.0, 0.0, 0.0, 0.0, 0.0, 0.0, 0.0, 0.0, 0.0, 0.0, 0.0, 0.0, 0.0, 0.0, 0.0, 0.0, 0.0, 0.0, 0.0, 0.0, 0.0, 0.0, 0.0, 0.0, 0.0, 0.0, 0.0, 0.0, 0.0, 0.0, 0.0, 0.0, 0.0, 0.0, 0.0, 0.0, 0.0, 0.0, 0.0, 0.0, 0.0, 0.0, 0.0, 0.0, 0.0, 0.0, 0.0, 0.0, 0.0, 0.0, 0.0, 0.0, 0.0, 0.0, 0.0, 0.0, 0.0, 0.0, 0.0, 0.0, 0.0, 0.0, 0.0, 0.0, 0.0, 0.0, 0.0, 0.0, 0.0, 0.0, 0.0, 0.0, 0.0, 0.0, 0.0, 0.0, 0.0, 0.0, 0.0, 0.0, 0.0, 0.0, 0.0, 0.0, 0.0, 0.0, 0.0, 0.0, 0.0, 0.0, 0.0, 0.0, 0.0, 0.0, 0.0, 0.0, 0.0, 0.0, 0.0, 0.0, 0.0, 0.0, 0.0, 0.0, 0.0, 0.0, 0.0, 0.0, 0.0, 0.0, 0.0, 0.0, 0.0, 0.0, 0.0, 0.0, 0.0, 0.0, 0.0, 0.0, 0.0, 0.0, 0.0, 0.0, 0.0, 0.0, 0.0, 0.0, 0.0, 0.0, 0.0, 0.0, 0.0, 0.0, 0.0, 0.0, 0.0, 0.0, 0.0, 0.0, 0.0, 0.0, 0.0, 0.0, 0.0, 0.0, 0.0, 0.0, 0.0, 0.0, 0.0, 0.0, 0.0, 0.0, 0.0, 0.0, 0.0, 0.0, 0.0, 0.0, 0.0, 0.0, 0.0, 0.0, 0.0, 0.0, 0.0, 0.0, 0.0, 0.0, 0.0, 0.0, 0.0, 0.0, 0.0, 0.0, 0.0, 0.0, 0.0, 0.0, 0.0, 0.0, 0.0, 0.0, 0.0, 0.0, 0.0, 0.0, 0.0, 0.0, 0.0, 0.0, 0.0, 0.0, 0.0, 0.0, 0.0, 0.0, 0.0, 0.0, 0.0, 0.0, 0.0, 0.0, 0.0, 0.0, 0.0, 0.0, 0.0, 0.0, 0.0, 0.0, 0.0, 0.0, 0.0, 0.0, 0.0, 0.0, 0.0, 0.0, 0.0, 0.0, 0.0, 0.0, 0.0, 0.0, 0.0, 0.0, 0.0, 0.0, 0.0, 0.0, 0.0, 0.0, 0.0, 0.0, 0.0, 0.0, 0.0, 0.0, 0.0, 0.0, 0.0, 0.0, 0.0, 0.0, 0.0, 0.0, 0.0, 0.0, 0.0, 0.0, 0.0, 0.0, 0.0, 0.0, 0.0, 0.0, 0.0, 0.0, 0.0, 0.0, 0.0, 0.0, 0.0, 0.0, 0.0, 0.0, 0.0, 0.0, 0.0, 0.0, 0.0, 0.0, 0.0, 0.0, 0.0, 0.0, 0.0, 0.0, 0.0, 0.0, 0.0, 0.0, 0.0, 0.0, 0.0, 0.0, 0.0, 0.0, 0.0, 0.0, 0.0, 0.0, 0.0, 0.0, 0.0, 0.0, 0.0, 0.0, 0.0, 0.0, 0.0, 0.0, 0.0, 0.0, 0.0, 0.0, 0.0, 0.0, 0.0, 0.0, 0.0, 0.0, 0.0, 0.0, 0.0, 0.0, 0.0, 0.0, 0.0, 0.0, 0.0, 0.0, 0.0, 0.0, 0.0, 0.0, 0.0, 0.0, 0.0, 0.0, 0.0, 0.0, 0.0, 0.0, 0.0, 0.0, 0.0, 0.0, 0.0, 0.0, 0.0, 0.0, 0.0, 0.0, 0.0, 0.0, 0.0, 0.0, 0.0, 0.0, 0.0, 0.0, 0.0, 0.0, 0.0, 0.0, 0.0, 0.0, 0.0, 0.0, 0.0, 0.0, 0.0, 0.0, 0.0, 0.0, 0.0, 0.0, 0.0, 0.0, 0.0, 0.0, 0.0, 0.0, 0.0, 0.0, 0.0, 0.0, 0.0, 0.0, 0.0, 0.0, 0.0, 0.0, 0.0, 0.0, 0.0, 0.0, 0.0, 0.0, 0.0, 0.0, 0.0, 0.0, 0.0, 0.0, 0.0, 0.0, 0.0, 0.0, 0.0, 0.0, 0.0, 0.0, 0.0, 0.0, 0.0, 0.0, 0.0, 0.0, 0.0, 0.0, 0.0, 0.0, 0.0, 0.0, 0.0, 0.0, 0.0, 0.0, 0.0, 0.0, 0.0, 0.0, 0.0, 0.0, 0.0, 0.0, 0.0, 0.0, 0.0, 0.0, 0.0, 0.0, 0.0, 0.0, 0.0, 0.0, 0.0, 0.0, 0.0, 0.0, 0.0, 0.0, 0.0, 0.0, 0.0, 0.0, 0.0, 0.0, 0.0, 0.0, 0.0, 0.0, 0.0, 0.0, 0.0, 0.0, 0.0, 0.0, 0.0, 0.0, 0.0, 0.0, 0.0, 0.0, 0.0, 0.0, 0.0, 0.0, 0.0, 0.0, 0.0, 0.0, 0.0, 0.0, 0.0, 0.0, 0.0, 0.0, 0.0, 0.0, 0.0, 0.0, 0.0, 0.0, 0.0, 0.0, 0.0, 0.0, 0.0, 0.0, 0.0, 0.0, 0.0, 0.0, 0.0, 0.0, 0.0, 0.0, 0.0, 0.0, 0.0, 0.0, 0.0, 0.0, 0.0, 0.0, 0.0, 0.0, 0.0, 0.0, 0.0, 0.0, 0.0, 0.0, 0.0, 0.0, 0.0, 0.0, 0.0, 0.0, 0.0, 0.0, 0.0, 0.0, 0.0, 0.0, 0.0, 0.0, 0.0, 0.0, 0.0, 0.0, 0.0, 0.0, 0.0, 0.0, 0.0, 0.0, 0.0, 0.0, 0.0, 0.0, 0.0, 0.0, 0.0, 0.0, 0.0, 0.0, 0.0, 0.0, 0.0, 0.0, 0.0, 0.0, 0.0, 0.0, 0.0, 0.0, 0.0, 0.0, 0.0, 0.0, 0.0, 0.0, 0.0, 0.0, 0.0, 0.0, 0.0, 0.0, 0.0, 0.0, 0.0, 0.0, 0.0, 0.0, 0.0, 0.0, 0.0, 0.0, 0.0, 0.0, 0.0, 0.0, 0.0, 0.0, 0.0, 0.0, 0.0, 0.0, 0.0, 0.0, 0.0, 0.0, 0.0, 0.0, 0.0, 0.0, 0.0, 0.0, 0.0, 0.0, 0.0, 0.0, 0.0, 0.0, 0.0, 0.0, 0.0, 0.0, 0.0, 0.0, 0.0, 0.0, 0.0, 0.0, 0.0, 0.0, 0.0, 0.0, 0.0, 0.0, 0.0, 0.0, 0.0, 0.0, 0.0, 0.0, 0.0, 0.0, 0.0, 0.0, 0.0, 0.0, 0.0, 0.0, 0.0, 0.0, 0.0, 0.0, 0.0, 0.0, 0.0, 0.0, 0.0, 0.0, 0.0, 0.0, 0.0, 0.0, 0.0, 0.0, 0.0, 0.0, 0.0, 0.0, 0.0, 0.0, 0.0, 0.0, 0.0, 0.0, 0.0, 0.0, 0.0, 0.0, 0.0, 0.0, 0.0, 0.0, 0.0, 0.0, 0.0, 0.0, 0.0, 0.0, 0.0, 0.0, 0.0, 0.0, 0.0, 0.0, 0.0, 0.0, 0.0, 0.0, 0.0, 0.0, 0.0, 0.0, 0.0, 0.0, 0.0, 0.0, 0.0, 0.0, 0.0, 0.0, 0.0, 0.0, 0.0, 0.0, 0.0, 0.0, 0.0, 0.0, 0.0, 0.0, 0.0, 0.0, 0.0, 0.0, 0.0, 0.0, 0.0, 0.0, 0.0, 0.0, 0.0, 0.0, 0.0, 0.0, 0.0, 0.0, 0.0, 0.0, 0.0, 0.0, 0.0, 0.0, 0.0, 0.0, 0.0, 0.0, 0.0, 0.0, 0.0, 0.0, 0.0, 0.0, 0.0, 0.0, 0.0, 0.0, 0.0, 0.0, 0.0, 0.0, 0.0, 0.0, 0.0, 0.0, 0.0, 0.0, 0.0, 0.0, 0.0, 0.0, 0.0, 0.0, 0.0, 0.0, 0.0, 0.0, 0.0, 0.0, 0.0, 0.0, 0.0, 0.0, 0.0, 0.0, 0.0, 0.0, 0.0, 0.0, 0.0, 0.0, 0.0, 0.0, 0.0, 0.0, 0.0, 0.0, 0.0, 0.0, 0.0, 0.0, 0.0, 0.0, 0.0, 0.0, 0.0, 0.0, 0.0, 0.0, 0.0, 0.0, 0.0, 0.0, 0.0, 0.0, 0.0, 0.0, 0.0, 0.0, 0.0, 0.0, 0.0, 0.0, 0.0, 0.0, 0.0, 0.0, 0.0, 0.0, 0.0, 0.0, 0.0, 0.0, 0.0, 0.0, 0.0, 0.0, 0.0, 0.0, 0.0, 0.0, 0.0, 0.0, 0.0, 0.0, 0.0, 0.0, 0.0, 0.0, 0.0, 0.0, 0.0, 0.0, 0.0, 0.0, 0.0, 0.0, 0.0, 0.0, 0.0, 0.0, 0.0, 0.0, 0.0, 0.0, 0.0, 0.0, 0.0, 0.0, 0.0, 0.0, 0.0, 0.0, 0.0, 0.0, 0.0, 0.0, 0.0, 0.0, 0.0, 0.0, 0.0, 0.0, 0.0, 0.0, 0.0, 0.0, 0.0, 0.0, 0.0, 0.0, 0.0, 0.0, 0.0, 0.0, 0.0, 0.0, 0.0, 0.0, 0.0, 0.0, 0.0, 0.0, 0.0, 0.0, 0.0, 0.0, 0.0, 0.0, 0.0, 0.0, 0.0, 0.0, 0.0, 0.0, 0.0, 0.0, 0.0, 0.0, 0.0, 0.0, 0.0, 0.0, 0.0, 0.0, 0.0, 0.0, 0.0, 0.0, 0.0, 0.0, 0.0, 0.0, 0.0, 0.0, 0.0, 0.0, 0.0, 0.0, 0.0, 0.0, 0.0, 0.0, 0.0, 0.0, 0.0, 0.0, 0.0, 0.0, 0.0, 0.0, 0.0, 0.0, 0.0, 0.0, 0.0, 0.0, 0.0, 0.0, 0.0, 0.0, 0.0, 0.0, 0.0, 0.0, 0.0, 0.0, 0.0, 0.0, 0.0, 0.0, 0.0, 0.0, 0.0, 0.0, 0.0, 0.0, 0.0, 0.0, 0.0, 0.0, 0.0, 0.0, 0.0, 0.0, 0.0, 0.0, 0.0, 0.0, 0.0, 0.0, 0.0, 0.0, 0.0, 0.0, 0.0, 0.0, 0.0, 0.0, 0.0, 0.0, 0.0, 0.0, 0.0, 0.0, 0.0, 0.0, 0.0, 0.0, 0.0, 0.0, 0.0, 0.0, 0.0, 0.0, 0.0, 0.0, 0.0, 0.0, 0.0, 0.0, 0.0, 0.0, 0.0, 0.0, 0.0, 0.0, 0.0, 0.0, 0.0, 0.0, 0.0, 0.0, 0.0, 0.0, 0.0, 0.0, 0.0, 0.0, 0.0, 0.0, 0.0, 0.0, 0.0, 0.0, 0.0, 0.0, 0.0, 0.0, 0.0, 0.0, 0.0, 0.0, 0.0, 0.0, 0.0, 0.0, 0.0, 0.0, 0.0, 0.0, 0.0, 0.0, 0.0, 0.0, 0.0, 0.0, 0.0, 0.0, 0.0, 0.0, 0.0, 0.0, 0.0, 0.0, 0.0, 0.0, 0.0, 0.0, 0.0, 0.0, 0.0, 0.0, 0.0, 0.0, 0.0, 0.0, 0.0, 0.0, 0.0, 0.0, 0.0, 0.0, 0.0, 0.0, 0.0, 0.0, 0.0, 0.0, 0.0, 0.0, 0.0, 0.0, 0.0, 0.0, 0.0, 0.0, 0.0, 0.0, 0.0, 0.0, 0.0, 0.0, 0.0, 0.0, 0.0, 0.0, 0.0, 0.0, 0.0, 0.0, 0.0, 0.0, 0.0, 0.0, 0.0, 0.0, 0.0, 0.0, 0.0, 0.0, 0.0, 0.0, 0.0, 0.0, 0.0, 0.0, 0.0, 0.0, 0.0, 0.0, 0.0, 0.0, 0.0, 0.0, 0.0, 0.0, 0.0, 0.0, 0.0, 0.0, 0.0, 0.0, 0.0, 0.0, 0.0, 0.0, 0.0, 0.0, 0.0])
me_circle.update()

# ---- objects
ob_circle = bpy.data.objects.new('Circle', me_circle)

# ---- transforms, parenting, visibility, modifiers, constraints
ob_circle.location = (0.0, 0.0, 0.0)
ob_circle.rotation_euler = (3.142, 3.142, -0.0)

# ---- collection membership
col_collection.objects.link(ob_circle)

# ---- scene / render settings (as saved in the file)
scene.frame_start = 1; scene.frame_end = 250; scene.frame_set(1)
scene.render.engine = 'BLENDER_EEVEE_NEXT'
scene.cycles.sampling_pattern = 'TABULATED_SOBOL'
scene.view_settings.view_transform = 'Filmic'
bpy.context.view_layer.update()

# ---- added for rendering (the .blend has no active camera and no usable light): camera, sun
cam_auto = bpy.data.cameras.new('AutoCamera')
cam_auto.lens = 50.0
cam_auto.sensor_width = 36.0
cam_auto.clip_end = 1000.0
ob_auto_camera = bpy.data.objects.new('AutoCamera', cam_auto)
scene.collection.objects.link(ob_auto_camera)
ob_auto_camera.location = (5.35631, -6.42757, 5.99574)
ob_auto_camera.rotation_euler = (1.09748, -7.21219e-08, 0.694738)
scene.camera = ob_auto_camera
light_auto_sun = bpy.data.lights.new('AutoSun', 'SUN')
light_auto_sun.energy = 3.0
light_auto_sun.angle = 0.0523599
ob_auto_sun = bpy.data.objects.new('AutoSun', light_auto_sun)
scene.collection.objects.link(ob_auto_sun)
ob_auto_sun.rotation_euler = (0.872665, 0.174533, 0.523599)
bpy.context.view_layer.update()
